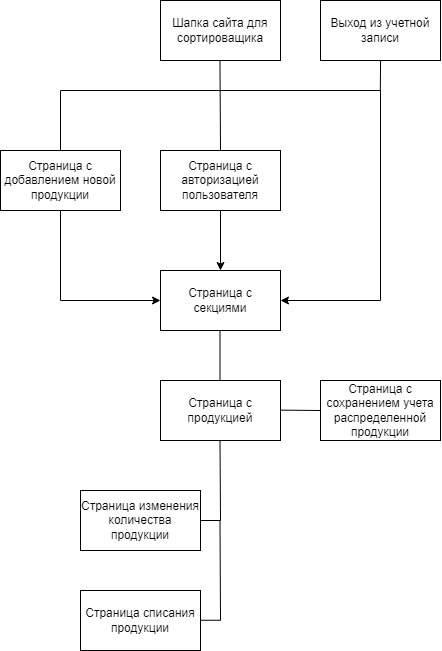

The diagram above was exported from draw.io. Its source (the exported page's mxGraphModel, read from the mxfile embedded in the PNG):
<mxGraphModel dx="3434" dy="1389" grid="1" gridSize="10" guides="1" tooltips="1" connect="1" arrows="1" fold="1" page="1" pageScale="1" pageWidth="827" pageHeight="1169" math="0" shadow="0">
  <root>
    <mxCell id="0" />
    <mxCell id="1" parent="0" />
    <mxCell id="bZppWB_cgH8agmTEyihN-1" value="Страница с авторизацией пользователя" style="rounded=0;whiteSpace=wrap;html=1;" parent="1" vertex="1">
      <mxGeometry x="140" y="180" width="120" height="60" as="geometry" />
    </mxCell>
    <mxCell id="bZppWB_cgH8agmTEyihN-2" value="Страница с добавлением новой продукции" style="rounded=0;whiteSpace=wrap;html=1;" parent="1" vertex="1">
      <mxGeometry x="-20" y="180" width="120" height="60" as="geometry" />
    </mxCell>
    <mxCell id="bZppWB_cgH8agmTEyihN-3" value="Страница списания продукции" style="rounded=0;whiteSpace=wrap;html=1;" parent="1" vertex="1">
      <mxGeometry x="60" y="620" width="120" height="60" as="geometry" />
    </mxCell>
    <mxCell id="bZppWB_cgH8agmTEyihN-4" value="Страница изменения количества продукции" style="rounded=0;whiteSpace=wrap;html=1;" parent="1" vertex="1">
      <mxGeometry x="60" y="520" width="120" height="60" as="geometry" />
    </mxCell>
    <mxCell id="bZppWB_cgH8agmTEyihN-5" value="Страница с продукцией" style="rounded=0;whiteSpace=wrap;html=1;" parent="1" vertex="1">
      <mxGeometry x="140" y="410" width="120" height="60" as="geometry" />
    </mxCell>
    <mxCell id="bZppWB_cgH8agmTEyihN-6" value="Страница с секциями" style="rounded=0;whiteSpace=wrap;html=1;" parent="1" vertex="1">
      <mxGeometry x="140" y="300" width="120" height="60" as="geometry" />
    </mxCell>
    <mxCell id="bZppWB_cgH8agmTEyihN-14" value="" style="endArrow=none;html=1;rounded=0;" parent="1" edge="1">
      <mxGeometry width="50" height="50" relative="1" as="geometry">
        <mxPoint x="40" y="120" as="sourcePoint" />
        <mxPoint x="200" y="120" as="targetPoint" />
      </mxGeometry>
    </mxCell>
    <mxCell id="bZppWB_cgH8agmTEyihN-15" value="" style="endArrow=none;html=1;rounded=0;exitX=0.5;exitY=0;exitDx=0;exitDy=0;" parent="1" edge="1">
      <mxGeometry width="50" height="50" relative="1" as="geometry">
        <mxPoint x="199.5" y="410" as="sourcePoint" />
        <mxPoint x="199.5" y="360" as="targetPoint" />
      </mxGeometry>
    </mxCell>
    <mxCell id="bZppWB_cgH8agmTEyihN-16" value="" style="endArrow=none;html=1;rounded=0;" parent="1" edge="1">
      <mxGeometry width="50" height="50" relative="1" as="geometry">
        <mxPoint x="200" y="550" as="sourcePoint" />
        <mxPoint x="199.5" y="470" as="targetPoint" />
      </mxGeometry>
    </mxCell>
    <mxCell id="bZppWB_cgH8agmTEyihN-17" value="" style="endArrow=none;html=1;rounded=0;exitX=1;exitY=0.5;exitDx=0;exitDy=0;" parent="1" source="bZppWB_cgH8agmTEyihN-4" edge="1">
      <mxGeometry width="50" height="50" relative="1" as="geometry">
        <mxPoint x="230" y="620" as="sourcePoint" />
        <mxPoint x="200" y="550" as="targetPoint" />
      </mxGeometry>
    </mxCell>
    <mxCell id="bZppWB_cgH8agmTEyihN-19" value="" style="endArrow=none;html=1;rounded=0;" parent="1" edge="1">
      <mxGeometry width="50" height="50" relative="1" as="geometry">
        <mxPoint x="40" y="180" as="sourcePoint" />
        <mxPoint x="40" y="120" as="targetPoint" />
      </mxGeometry>
    </mxCell>
    <mxCell id="bZppWB_cgH8agmTEyihN-20" value="" style="endArrow=none;html=1;rounded=0;" parent="1" edge="1">
      <mxGeometry width="50" height="50" relative="1" as="geometry">
        <mxPoint x="200" y="650" as="sourcePoint" />
        <mxPoint x="199.5" y="550" as="targetPoint" />
      </mxGeometry>
    </mxCell>
    <mxCell id="bZppWB_cgH8agmTEyihN-21" value="" style="endArrow=none;html=1;rounded=0;exitX=1;exitY=0.5;exitDx=0;exitDy=0;" parent="1" edge="1">
      <mxGeometry width="50" height="50" relative="1" as="geometry">
        <mxPoint x="180" y="649.76" as="sourcePoint" />
        <mxPoint x="200" y="649.76" as="targetPoint" />
      </mxGeometry>
    </mxCell>
    <mxCell id="bZppWB_cgH8agmTEyihN-29" value="Шапка сайта для сортироващика" style="rounded=0;whiteSpace=wrap;html=1;" parent="1" vertex="1">
      <mxGeometry x="140" y="30" width="120" height="60" as="geometry" />
    </mxCell>
    <mxCell id="bZppWB_cgH8agmTEyihN-34" value="" style="endArrow=none;html=1;rounded=0;exitX=0.5;exitY=0;exitDx=0;exitDy=0;" parent="1" edge="1" source="bZppWB_cgH8agmTEyihN-1">
      <mxGeometry width="50" height="50" relative="1" as="geometry">
        <mxPoint x="199.46999999999997" y="140" as="sourcePoint" />
        <mxPoint x="199.46999999999997" y="90" as="targetPoint" />
      </mxGeometry>
    </mxCell>
    <mxCell id="bZppWB_cgH8agmTEyihN-36" value="" style="endArrow=none;html=1;rounded=0;" parent="1" edge="1">
      <mxGeometry width="50" height="50" relative="1" as="geometry">
        <mxPoint x="40" y="330" as="sourcePoint" />
        <mxPoint x="40" y="240" as="targetPoint" />
      </mxGeometry>
    </mxCell>
    <mxCell id="oNu87VnfktEAPIrRcmoS-4" value="" style="endArrow=none;html=1;rounded=0;" edge="1" parent="1">
      <mxGeometry width="50" height="50" relative="1" as="geometry">
        <mxPoint x="200" y="119.99999999999999" as="sourcePoint" />
        <mxPoint x="360" y="119.99999999999999" as="targetPoint" />
      </mxGeometry>
    </mxCell>
    <mxCell id="oNu87VnfktEAPIrRcmoS-5" value="" style="endArrow=none;html=1;rounded=0;" edge="1" parent="1">
      <mxGeometry width="50" height="50" relative="1" as="geometry">
        <mxPoint x="360" y="330" as="sourcePoint" />
        <mxPoint x="360" y="120" as="targetPoint" />
      </mxGeometry>
    </mxCell>
    <mxCell id="oNu87VnfktEAPIrRcmoS-7" value="" style="endArrow=classic;html=1;rounded=0;exitX=0.5;exitY=1;exitDx=0;exitDy=0;entryX=0.5;entryY=0;entryDx=0;entryDy=0;" edge="1" parent="1" source="bZppWB_cgH8agmTEyihN-1" target="bZppWB_cgH8agmTEyihN-6">
      <mxGeometry width="50" height="50" relative="1" as="geometry">
        <mxPoint x="170" y="250" as="sourcePoint" />
        <mxPoint x="220" y="200" as="targetPoint" />
      </mxGeometry>
    </mxCell>
    <mxCell id="oNu87VnfktEAPIrRcmoS-8" value="" style="endArrow=classic;html=1;rounded=0;entryX=1;entryY=0.5;entryDx=0;entryDy=0;" edge="1" parent="1" target="bZppWB_cgH8agmTEyihN-6">
      <mxGeometry width="50" height="50" relative="1" as="geometry">
        <mxPoint x="360" y="330" as="sourcePoint" />
        <mxPoint x="210" y="310" as="targetPoint" />
      </mxGeometry>
    </mxCell>
    <mxCell id="oNu87VnfktEAPIrRcmoS-9" value="" style="endArrow=classic;html=1;rounded=0;entryX=0;entryY=0.5;entryDx=0;entryDy=0;" edge="1" parent="1" target="bZppWB_cgH8agmTEyihN-6">
      <mxGeometry width="50" height="50" relative="1" as="geometry">
        <mxPoint x="40" y="330" as="sourcePoint" />
        <mxPoint x="270" y="340" as="targetPoint" />
      </mxGeometry>
    </mxCell>
    <mxCell id="oNu87VnfktEAPIrRcmoS-22" value="Страница с сохранением учета распределенной продукции" style="rounded=0;whiteSpace=wrap;html=1;" vertex="1" parent="1">
      <mxGeometry x="300" y="410" width="120" height="60" as="geometry" />
    </mxCell>
    <mxCell id="oNu87VnfktEAPIrRcmoS-24" value="" style="endArrow=none;html=1;rounded=0;" edge="1" parent="1">
      <mxGeometry width="50" height="50" relative="1" as="geometry">
        <mxPoint x="300" y="440" as="sourcePoint" />
        <mxPoint x="260" y="439.64" as="targetPoint" />
      </mxGeometry>
    </mxCell>
    <mxCell id="oNu87VnfktEAPIrRcmoS-33" value="Выход из учетной записи" style="rounded=0;whiteSpace=wrap;html=1;" vertex="1" parent="1">
      <mxGeometry x="300" y="30" width="120" height="60" as="geometry" />
    </mxCell>
    <mxCell id="oNu87VnfktEAPIrRcmoS-34" value="" style="endArrow=none;html=1;rounded=0;exitX=0.5;exitY=0;exitDx=0;exitDy=0;" edge="1" parent="1">
      <mxGeometry width="50" height="50" relative="1" as="geometry">
        <mxPoint x="359.82" y="120" as="sourcePoint" />
        <mxPoint x="360.07" y="90" as="targetPoint" />
      </mxGeometry>
    </mxCell>
  </root>
</mxGraphModel>